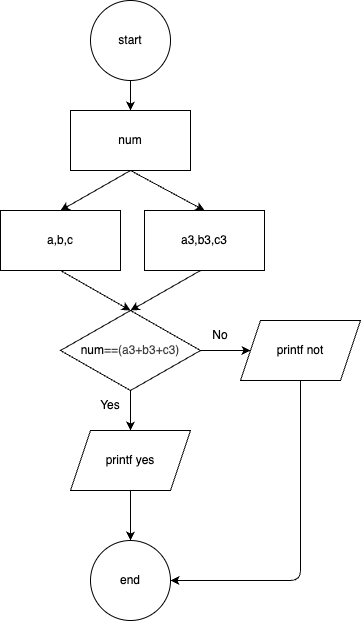

The diagram above was exported from draw.io. Its source (the exported page's mxGraphModel, read from the mxfile embedded in the PNG):
<mxGraphModel dx="918" dy="493" grid="1" gridSize="10" guides="1" tooltips="1" connect="1" arrows="1" fold="1" page="1" pageScale="1" pageWidth="827" pageHeight="1169" math="0" shadow="0">
  <root>
    <mxCell id="0" />
    <mxCell id="1" parent="0" />
    <mxCell id="13" value="" style="edgeStyle=none;html=1;" parent="1" source="2" target="3" edge="1">
      <mxGeometry relative="1" as="geometry" />
    </mxCell>
    <mxCell id="2" value="start" style="ellipse;whiteSpace=wrap;html=1;" parent="1" vertex="1">
      <mxGeometry x="240" y="40" width="80" height="80" as="geometry" />
    </mxCell>
    <mxCell id="3" value="num" style="whiteSpace=wrap;html=1;" parent="1" vertex="1">
      <mxGeometry x="220" y="150" width="120" height="60" as="geometry" />
    </mxCell>
    <mxCell id="4" value="a,b,c" style="whiteSpace=wrap;html=1;" parent="1" vertex="1">
      <mxGeometry x="150" y="250" width="120" height="60" as="geometry" />
    </mxCell>
    <mxCell id="5" value="a3,b3,c3" style="whiteSpace=wrap;html=1;" parent="1" vertex="1">
      <mxGeometry x="294" y="250" width="120" height="60" as="geometry" />
    </mxCell>
    <mxCell id="18" value="" style="edgeStyle=none;html=1;" parent="1" source="8" target="12" edge="1">
      <mxGeometry relative="1" as="geometry" />
    </mxCell>
    <mxCell id="19" value="" style="edgeStyle=none;html=1;" parent="1" source="8" target="9" edge="1">
      <mxGeometry relative="1" as="geometry" />
    </mxCell>
    <mxCell id="8" value="&lt;span style=&quot;color: rgb(0, 0, 0);&quot;&gt;num&lt;/span&gt;&lt;span style=&quot;scrollbar-color: rgb(226, 226, 226) rgb(251, 251, 251); background-color: transparent; color: rgb(63, 63, 63);&quot;&gt;==&lt;/span&gt;&lt;span style=&quot;scrollbar-color: rgb(226, 226, 226) rgb(251, 251, 251); background-color: transparent; color: rgb(63, 63, 63);&quot;&gt;(a3+b3+c3)&lt;/span&gt;" style="rhombus;whiteSpace=wrap;html=1;" parent="1" vertex="1">
      <mxGeometry x="210" y="350" width="140" height="80" as="geometry" />
    </mxCell>
    <mxCell id="20" value="" style="edgeStyle=none;html=1;" parent="1" source="9" target="11" edge="1">
      <mxGeometry relative="1" as="geometry" />
    </mxCell>
    <mxCell id="9" value="printf yes" style="shape=parallelogram;perimeter=parallelogramPerimeter;whiteSpace=wrap;html=1;fixedSize=1;" parent="1" vertex="1">
      <mxGeometry x="220" y="470" width="120" height="60" as="geometry" />
    </mxCell>
    <mxCell id="11" value="end" style="ellipse;whiteSpace=wrap;html=1;" parent="1" vertex="1">
      <mxGeometry x="240" y="580" width="80" height="80" as="geometry" />
    </mxCell>
    <mxCell id="21" style="edgeStyle=orthogonalEdgeStyle;html=1;entryX=1;entryY=0.5;entryDx=0;entryDy=0;" parent="1" source="12" target="11" edge="1">
      <mxGeometry relative="1" as="geometry">
        <mxPoint x="450" y="630" as="targetPoint" />
        <Array as="points">
          <mxPoint x="450" y="620" />
        </Array>
      </mxGeometry>
    </mxCell>
    <mxCell id="12" value="printf not" style="shape=parallelogram;perimeter=parallelogramPerimeter;whiteSpace=wrap;html=1;fixedSize=1;" parent="1" vertex="1">
      <mxGeometry x="390" y="360" width="120" height="60" as="geometry" />
    </mxCell>
    <mxCell id="14" value="" style="endArrow=classic;html=1;entryX=0.5;entryY=0;entryDx=0;entryDy=0;" parent="1" target="5" edge="1">
      <mxGeometry width="50" height="50" relative="1" as="geometry">
        <mxPoint x="280" y="210" as="sourcePoint" />
        <mxPoint x="380" y="190" as="targetPoint" />
        <Array as="points" />
      </mxGeometry>
    </mxCell>
    <mxCell id="15" value="" style="endArrow=classic;html=1;entryX=0.5;entryY=0;entryDx=0;entryDy=0;" parent="1" target="4" edge="1">
      <mxGeometry width="50" height="50" relative="1" as="geometry">
        <mxPoint x="280" y="210" as="sourcePoint" />
        <mxPoint x="330" y="160" as="targetPoint" />
      </mxGeometry>
    </mxCell>
    <mxCell id="16" value="" style="endArrow=classic;html=1;entryX=0.5;entryY=0;entryDx=0;entryDy=0;" parent="1" target="8" edge="1">
      <mxGeometry width="50" height="50" relative="1" as="geometry">
        <mxPoint x="210" y="310" as="sourcePoint" />
        <mxPoint x="260" y="260" as="targetPoint" />
      </mxGeometry>
    </mxCell>
    <mxCell id="17" value="" style="endArrow=classic;html=1;" parent="1" edge="1">
      <mxGeometry width="50" height="50" relative="1" as="geometry">
        <mxPoint x="350" y="310" as="sourcePoint" />
        <mxPoint x="280" y="350" as="targetPoint" />
      </mxGeometry>
    </mxCell>
    <mxCell id="22" value="Yes" style="text;strokeColor=none;align=center;fillColor=none;html=1;verticalAlign=middle;whiteSpace=wrap;rounded=0;" parent="1" vertex="1">
      <mxGeometry x="230" y="430" width="60" height="30" as="geometry" />
    </mxCell>
    <mxCell id="23" value="No" style="text;strokeColor=none;align=center;fillColor=none;html=1;verticalAlign=middle;whiteSpace=wrap;rounded=0;" parent="1" vertex="1">
      <mxGeometry x="340" y="360" width="60" height="30" as="geometry" />
    </mxCell>
  </root>
</mxGraphModel>